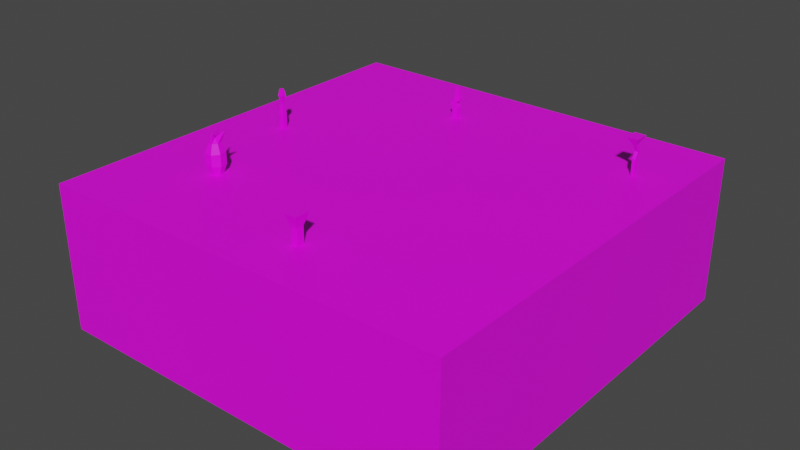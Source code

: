 # Source: Core2Floor.blend  (saved by Blender 3.4.6; exported with 4.5.12 LTS)
import bpy
from mathutils import Matrix  # noqa: F401  (used for matrix-valued properties, if any)

bpy.ops.wm.read_factory_settings(use_empty=True)
scene = bpy.context.scene
scene.name = 'Scene'

# ---- collections
col_collection = bpy.data.collections.new('Collection'); scene.collection.children.link(col_collection)

# ---- images (referenced by path relative to the original .blend; pixels are not part of the script)
import os
ASSET_DIR = os.environ.get("B2B_ASSET_DIR", "")  # directory of the original .blend (textures are referenced by path, not embedded)
HERE = os.path.dirname(os.path.abspath(__file__))  # packed textures are extracted next to this script under _unpacked/

def load_image(name, relpath, width, height, colorspace="sRGB"):
    """Load a texture the original file referenced (path relative to the .blend, or extracted next to this script)."""
    p = next((c for c in (os.path.join(HERE, relpath), os.path.join(ASSET_DIR, relpath)) if relpath and os.path.exists(c)), "")
    if p:
        img = bpy.data.images.load(p, check_existing=True)
        img.name = name
    else:  # same state as the original file: an image datablock whose file is absent (Cycles renders it pink)
        img = bpy.data.images.new(name, width, height)
        img.source = "FILE"
        img.filepath = "//" + (relpath or name)
    img.colorspace_settings.name = colorspace
    return img
img_dungeons_2_texture_01_a_png = load_image('Dungeons_2_Texture_01_A.png', 'Dungeons_2_Texture_01_A.png', 1024, 1024, 'sRGB')

# ---- materials (node trees are filled in below, after node groups)
mat_material = bpy.data.materials.new('Material')
mat_material.alpha_threshold = 0.0
mat_material.use_transparent_shadow = False
mat_material.roughness = 0.5
mat_material.line_color = (0.0, 0.0, 0.0, 1.0)

# ---- material node trees
mat_material.use_nodes = True; mat_material.node_tree.nodes.clear()
_N = mat_material.node_tree.nodes; _L = mat_material.node_tree.links
n0 = _N.new('ShaderNodeOutputMaterial'); n0.name = 'Material Output'; n0.location = (300, 300)
n1 = _N.new('ShaderNodeBsdfPrincipled'); n1.name = 'Principled BSDF'; n1.location = (10, 300)
n1.distribution = 'GGX'
n1.subsurface_method = 'RANDOM_WALK_SKIN'
n1.inputs[3].default_value = 1.45
n1.inputs[27].default_value = (0.0, 0.0, 0.0, 1.0)
n1.inputs[28].default_value = 1.0
n2 = _N.new('ShaderNodeTexImage'); n2.name = 'Image Texture'; n2.location = (-292, 105)
n2.image = img_dungeons_2_texture_01_a_png
_L.new(n1.outputs[0], n0.inputs[0])
_L.new(n2.outputs[0], n1.inputs[0])
n0.is_active_output = True

# ---- world
world_world = bpy.data.worlds.new('World'); scene.world = world_world
world_world.use_nodes = True; world_world.node_tree.nodes.clear()
_N = world_world.node_tree.nodes; _L = world_world.node_tree.links
n0 = _N.new('ShaderNodeOutputWorld'); n0.name = 'World Output'; n0.location = (300, 300)
n1 = _N.new('ShaderNodeBackground'); n1.name = 'Background'; n1.location = (10, 300)
n1.inputs[0].default_value = (0.05088, 0.05088, 0.05088, 1.0)
_L.new(n1.outputs[0], n0.inputs[0])
n0.is_active_output = True
world_world.color = (0.05088, 0.05088, 0.05088)
world_world.use_sun_shadow = False
world_world.sun_shadow_jitter_overblur = 0.0

# ---- meshes
me_cube_001 = bpy.data.meshes.new('Cube.001')
me_cube_001.from_pydata([(-1.0, -1.0, -1.0), (-1.0, -1.0, 1.0), (-1.0, 1.0, -1.0), (-1.0, 1.0, 1.0), (1.0, -1.0, -1.0), (1.0, -1.0, 1.0), (1.0, 1.0, -1.0), (1.0, 1.0, 1.0), (0.773, 0.581, 1.0), (0.773, 0.581, 1.217), (0.773, 0.6006, 1.0), (0.773, 0.6006, 1.217), (0.7885, 0.581, 1.0), (0.7885, 0.581, 1.217), (0.7885, 0.6006, 1.0), (0.7885, 0.6006, 1.217), (-0.2026, 0.6276, 1.0), (-0.2026, 0.6276, 1.154), (-0.2026, 0.6542, 1.0), (-0.2026, 0.6542, 1.154), (-0.1727, 0.6276, 1.0), (-0.1727, 0.6276, 1.154), (-0.1727, 0.6542, 1.0), (-0.1727, 0.6542, 1.154), (-0.7369, 0.0183, 1.0), (-0.7369, 0.0183, 1.196), (-0.7369, 0.04075, 1.0), (-0.7369, 0.04075, 1.196), (-0.7116, 0.0183, 1.0), (-0.7116, 0.0183, 1.196), (-0.7116, 0.04075, 1.0), (-0.7116, 0.04075, 1.196), (0.1168, -0.7647, 1.0), (0.1168, -0.7647, 1.213), (0.1168, -0.7295, 1.0), (0.1168, -0.7295, 1.213), (0.1456, -0.7647, 1.0), (0.1456, -0.7647, 1.213), (0.1456, -0.7295, 1.0), (0.1456, -0.7295, 1.213), (0.773, 0.5985, 1.298), (0.773, 0.6181, 1.298), (0.7885, 0.6181, 1.298), (0.7885, 0.5985, 1.298), (0.773, 0.5744, 1.403), (0.773, 0.594, 1.403), (0.7885, 0.594, 1.403), (0.7885, 0.5744, 1.403), (0.7536, 0.5498, 1.508), (0.7536, 0.6186, 1.508), (0.8079, 0.6186, 1.508), (0.8079, 0.5498, 1.508), (-0.2136, 0.6276, 1.216), (-0.2136, 0.6542, 1.216), (-0.1837, 0.6542, 1.216), (-0.1837, 0.6276, 1.216), (-0.1939, 0.6276, 1.259), (-0.1939, 0.6542, 1.259), (-0.164, 0.6542, 1.259), (-0.164, 0.6276, 1.259), (-0.1891, 0.6358, 1.438), (-0.1891, 0.646, 1.438), (-0.1776, 0.646, 1.438), (-0.1776, 0.6358, 1.438), (-0.7294, 0.02488, 1.338), (-0.7294, 0.03418, 1.338), (-0.719, 0.03418, 1.338), (-0.719, 0.02488, 1.338), (-0.7374, 0.0178, 1.449), (-0.7374, 0.04125, 1.449), (-0.711, 0.04125, 1.449), (-0.711, 0.0178, 1.449), (-0.7306, 0.02389, 1.535), (-0.7306, 0.03516, 1.535), (-0.7179, 0.03516, 1.535), (-0.7179, 0.02389, 1.535), (0.1014, -0.7836, 1.373), (0.1014, -0.7107, 1.373), (0.1611, -0.7107, 1.373), (0.1611, -0.7836, 1.373), (-0.5812, -0.478, 1.396), (-0.5812, -0.4603, 1.271), (-0.5812, -0.4603, 1.116), (-0.5812, -0.478, 0.9906), (-0.5607, -0.4887, 1.396), (-0.548, -0.4777, 1.271), (-0.548, -0.4777, 1.116), (-0.5607, -0.4887, 0.9906), (-0.5556, -0.5129, 1.396), (-0.5399, -0.5168, 1.271), (-0.5399, -0.5168, 1.116), (-0.5556, -0.5129, 0.9906), (-0.5698, -0.5323, 1.396), (-0.5628, -0.5482, 1.271), (-0.5628, -0.5482, 1.116), (-0.5698, -0.5323, 0.9906), (-0.5812, -0.5066, 1.444), (-0.5925, -0.5323, 1.396), (-0.5996, -0.5482, 1.271), (-0.5996, -0.5482, 1.116), (-0.5925, -0.5323, 0.9906), (-0.5812, -0.5066, 0.9427), (-0.6067, -0.5129, 1.396), (-0.6225, -0.5168, 1.271), (-0.6225, -0.5168, 1.116), (-0.6067, -0.5129, 0.9906), (-0.5414, -0.4879, 1.544), (-0.537, -0.4891, 1.536), (-0.6016, -0.4887, 1.396), (-0.6143, -0.4777, 1.271), (-0.6143, -0.4777, 1.116), (-0.6016, -0.4887, 0.9906), (-0.5379, -0.4848, 1.536), (-0.6132, -0.4587, 1.496), (-0.608, -0.456, 1.496), (-0.608, -0.4633, 1.508), (-0.5611, -0.5296, 1.517), (-0.572, -0.5296, 1.517), (-0.5666, -0.5172, 1.54)], [], [(0, 1, 3, 2), (2, 3, 7, 6), (6, 7, 5, 4), (4, 5, 1, 0), (2, 6, 4, 0), (7, 3, 1, 5), (8, 9, 11, 10), (10, 11, 15, 14), (14, 15, 13, 12), (12, 13, 9, 8), (10, 14, 12, 8), (13, 15, 42, 43), (16, 17, 19, 18), (18, 19, 23, 22), (22, 23, 21, 20), (20, 21, 17, 16), (18, 22, 20, 16), (17, 21, 55, 52), (24, 25, 27, 26), (26, 27, 31, 30), (30, 31, 29, 28), (28, 29, 25, 24), (26, 30, 28, 24), (27, 25, 64, 65), (32, 33, 35, 34), (34, 35, 39, 38), (38, 39, 37, 36), (36, 37, 33, 32), (34, 38, 36, 32), (39, 35, 77, 78), (43, 42, 46, 47), (11, 9, 40, 41), (9, 13, 43, 40), (15, 11, 41, 42), (45, 44, 48, 49), (41, 40, 44, 45), (40, 43, 47, 44), (42, 41, 45, 46), (50, 49, 48, 51), (44, 47, 51, 48), (46, 45, 49, 50), (47, 46, 50, 51), (55, 54, 58, 59), (23, 19, 53, 54), (21, 23, 54, 55), (19, 17, 52, 53), (56, 59, 63, 60), (53, 52, 56, 57), (52, 55, 59, 56), (54, 53, 57, 58), (62, 61, 60, 63), (58, 57, 61, 62), (59, 58, 62, 63), (57, 56, 60, 61), (65, 64, 68, 69), (25, 29, 67, 64), (31, 27, 65, 66), (29, 31, 66, 67), (68, 71, 75, 72), (64, 67, 71, 68), (66, 65, 69, 70), (67, 66, 70, 71), (74, 73, 72, 75), (70, 69, 73, 74), (71, 70, 74, 75), (69, 68, 72, 73), (78, 77, 76, 79), (37, 39, 78, 79), (35, 33, 76, 77), (33, 37, 79, 76), (83, 82, 86, 87), (81, 80, 84, 85), (101, 83, 87), (82, 81, 85, 86), (80, 96, 84), (87, 86, 90, 91), (85, 84, 88, 89), (101, 87, 91), (86, 85, 89, 90), (96, 88, 107, 106), (91, 90, 94, 95), (89, 88, 92, 93), (101, 91, 95), (90, 89, 93, 94), (88, 96, 92), (95, 94, 99, 100), (93, 92, 97, 98), (101, 95, 100), (94, 93, 98, 99), (92, 96, 118, 116), (100, 99, 104, 105), (98, 97, 102, 103), (101, 100, 105), (99, 98, 103, 104), (97, 96, 102), (105, 104, 110, 111), (103, 102, 108, 109), (101, 105, 111), (104, 103, 109, 110), (102, 96, 108), (111, 110, 82, 83), (109, 108, 80, 81), (101, 111, 83), (110, 109, 81, 82), (80, 108, 113, 114), (116, 118, 117), (97, 92, 116, 117), (96, 97, 117, 118), (113, 115, 114), (108, 96, 115, 113), (96, 80, 114, 115), (112, 106, 107), (84, 96, 106, 112), (88, 84, 112, 107)])
_uv = me_cube_001.uv_layers.new(name='UVMap')
_uv.uv.foreach_set('vector', [0.0147, 0.2498, 0.01452, 0.2498, 0.01452, 0.2496, 0.0147, 0.2496, 0.0147, 0.2496, 0.01452, 0.2496, 0.01452, 0.2495, 0.0147, 0.2495, 0.0147, 0.2495, 0.01452, 0.2495, 0.01452, 0.2493, 0.0147, 0.2493, 0.0147, 0.2493, 0.01452, 0.2493, 0.01452, 0.2491, 0.0147, 0.2491, 0.01489, 0.2495, 0.0147, 0.2495, 0.0147, 0.2493, 0.01489, 0.2493, 0.3095, 0.3081, 0.3072, 0.3081, 0.3072, 0.3058, 0.3095, 0.3058, 0.4405, 0.03205, 0.4403, 0.03205, 0.4403, 0.03187, 0.4405, 0.03187, 0.4405, 0.03187, 0.4403, 0.03187, 0.4403, 0.03168, 0.4405, 0.03168, 0.4405, 0.03168, 0.4403, 0.03168, 0.4403, 0.03149, 0.4405, 0.03149, 0.4405, 0.03149, 0.4403, 0.03149, 0.4403, 0.03131, 0.4405, 0.03131, 0.01489, 0.2495, 0.0147, 0.2495, 0.0147, 0.2493, 0.01489, 0.2493, 0.4403, 0.03149, 0.4403, 0.03168, 0.4403, 0.03168, 0.4403, 0.03149, 0.4512, 0.4432, 0.451, 0.4432, 0.451, 0.443, 0.4512, 0.443, 0.4512, 0.443, 0.451, 0.443, 0.451, 0.4428, 0.4512, 0.4428, 0.4512, 0.4428, 0.451, 0.4428, 0.451, 0.4426, 0.4512, 0.4426, 0.4512, 0.4426, 0.451, 0.4426, 0.451, 0.4424, 0.4512, 0.4424, 0.01489, 0.2495, 0.0147, 0.2495, 0.0147, 0.2493, 0.01489, 0.2493, 0.451, 0.4424, 0.451, 0.4426, 0.451, 0.4426, 0.451, 0.4424, 0.1573, 0.2996, 0.1571, 0.2996, 0.1571, 0.2994, 0.1573, 0.2994, 0.1573, 0.2994, 0.1571, 0.2994, 0.1571, 0.2993, 0.1573, 0.2993, 0.1573, 0.2993, 0.1571, 0.2993, 0.1571, 0.2991, 0.1573, 0.2991, 0.1573, 0.2991, 0.1571, 0.2991, 0.1571, 0.2989, 0.1573, 0.2989, 0.01489, 0.2495, 0.0147, 0.2495, 0.0147, 0.2493, 0.01489, 0.2493, 0.1571, 0.2994, 0.1571, 0.2996, 0.1571, 0.2996, 0.1571, 0.2994, 0.1553, 0.3055, 0.1551, 0.3055, 0.1551, 0.3053, 0.1553, 0.3053, 0.1553, 0.3053, 0.1551, 0.3053, 0.1551, 0.3051, 0.1553, 0.3051, 0.1553, 0.3051, 0.1551, 0.3051, 0.1551, 0.3049, 0.1553, 0.3049, 0.1553, 0.3049, 0.1551, 0.3049, 0.1551, 0.3047, 0.1553, 0.3047, 0.01489, 0.2495, 0.0147, 0.2495, 0.0147, 0.2493, 0.01489, 0.2493, 0.1376, 0.4692, 0.1376, 0.4694, 0.1376, 0.4694, 0.1376, 0.4692, 0.4403, 0.03149, 0.4403, 0.03168, 0.4403, 0.03168, 0.4403, 0.03149, 0.4403, 0.03187, 0.4403, 0.03205, 0.4403, 0.03205, 0.4403, 0.03187, 0.4403, 0.03131, 0.4403, 0.03149, 0.4403, 0.03149, 0.4403, 0.03131, 0.4403, 0.03168, 0.4403, 0.03187, 0.4403, 0.03187, 0.4403, 0.03168, 0.0194, 0.4655, 0.0194, 0.4656, 0.0194, 0.4656, 0.0194, 0.4655, 0.4403, 0.03187, 0.4403, 0.03205, 0.4403, 0.03205, 0.4403, 0.03187, 0.4403, 0.03131, 0.4403, 0.03149, 0.4403, 0.03149, 0.4403, 0.03131, 0.4403, 0.03168, 0.4403, 0.03187, 0.4403, 0.03187, 0.4403, 0.03168, 0.0194, 0.4653, 0.01921, 0.4653, 0.01921, 0.4651, 0.0194, 0.4651, 0.0194, 0.4649, 0.0194, 0.4651, 0.0194, 0.4651, 0.0194, 0.4649, 0.0194, 0.4653, 0.0194, 0.4655, 0.0194, 0.4655, 0.0194, 0.4653, 0.0194, 0.4651, 0.0194, 0.4653, 0.0194, 0.4653, 0.0194, 0.4651, 0.451, 0.4426, 0.451, 0.4428, 0.451, 0.4428, 0.451, 0.4426, 0.451, 0.4428, 0.451, 0.443, 0.451, 0.443, 0.451, 0.4428, 0.451, 0.4426, 0.451, 0.4428, 0.451, 0.4428, 0.451, 0.4426, 0.451, 0.443, 0.451, 0.4432, 0.451, 0.4432, 0.451, 0.443, 0.451, 0.4424, 0.451, 0.4426, 0.451, 0.4426, 0.451, 0.4424, 0.451, 0.443, 0.451, 0.4432, 0.451, 0.4432, 0.451, 0.443, 0.451, 0.4424, 0.451, 0.4426, 0.451, 0.4426, 0.451, 0.4424, 0.451, 0.4428, 0.451, 0.443, 0.451, 0.443, 0.451, 0.4428, 0.451, 0.4428, 0.4509, 0.4428, 0.4509, 0.4426, 0.451, 0.4426, 0.451, 0.4428, 0.451, 0.443, 0.451, 0.443, 0.451, 0.4428, 0.451, 0.4426, 0.451, 0.4428, 0.451, 0.4428, 0.451, 0.4426, 0.451, 0.443, 0.451, 0.4432, 0.451, 0.4432, 0.451, 0.443, 0.1571, 0.2994, 0.1571, 0.2996, 0.1571, 0.2996, 0.1571, 0.2994, 0.1571, 0.2989, 0.1571, 0.2991, 0.1571, 0.2991, 0.1571, 0.2989, 0.1571, 0.2993, 0.1571, 0.2994, 0.1571, 0.2994, 0.1571, 0.2993, 0.1571, 0.2991, 0.1571, 0.2993, 0.1571, 0.2993, 0.1571, 0.2991, 0.09072, 0.2751, 0.09072, 0.2751, 0.09072, 0.2751, 0.09072, 0.2751, 0.1571, 0.2989, 0.1571, 0.2991, 0.1571, 0.2991, 0.1571, 0.2989, 0.1571, 0.2993, 0.1571, 0.2994, 0.1571, 0.2994, 0.1571, 0.2993, 0.1571, 0.2991, 0.1571, 0.2993, 0.1571, 0.2993, 0.1571, 0.2991, 0.09242, 0.2757, 0.09242, 0.2757, 0.09242, 0.2757, 0.09242, 0.2757, 0.09072, 0.2751, 0.09072, 0.2751, 0.09072, 0.2751, 0.09072, 0.2751, 0.09072, 0.2751, 0.09072, 0.2751, 0.09072, 0.2751, 0.09072, 0.2751, 0.09072, 0.2751, 0.09072, 0.2751, 0.09072, 0.2751, 0.09072, 0.2751, 0.1376, 0.4692, 0.1374, 0.4692, 0.1374, 0.469, 0.1376, 0.469, 0.1376, 0.469, 0.1376, 0.4692, 0.1376, 0.4692, 0.1376, 0.469, 0.1376, 0.4694, 0.1376, 0.4696, 0.1376, 0.4696, 0.1376, 0.4694, 0.1376, 0.4688, 0.1376, 0.469, 0.1376, 0.469, 0.1376, 0.4688, 0.0789, 0.445, 0.0789, 0.4448, 0.07901, 0.4448, 0.07901, 0.445, 0.2322, 0.4662, 0.2322, 0.466, 0.2323, 0.466, 0.2323, 0.4662, 0.0145, 0.2498, 0.01445, 0.2497, 0.01456, 0.2497, 0.0789, 0.4448, 0.0789, 0.4447, 0.07901, 0.4447, 0.07901, 0.4448, 0.0789, 0.4445, 0.07896, 0.4444, 0.07901, 0.4445, 0.07901, 0.445, 0.07901, 0.4448, 0.07912, 0.4448, 0.07912, 0.445, 0.2323, 0.4662, 0.2323, 0.466, 0.2324, 0.466, 0.2324, 0.4662, 0.01461, 0.2498, 0.01456, 0.2497, 0.01466, 0.2497, 0.07901, 0.4448, 0.07901, 0.4447, 0.07912, 0.4447, 0.07912, 0.4448, 0.1632, 0.3282, 0.1631, 0.3283, 0.1631, 0.3283, 0.1632, 0.3282, 0.07912, 0.445, 0.07912, 0.4448, 0.07922, 0.4448, 0.07922, 0.445, 0.2324, 0.4662, 0.2324, 0.466, 0.2325, 0.466, 0.2325, 0.4662, 0.01472, 0.2498, 0.01466, 0.2497, 0.01477, 0.2497, 0.07912, 0.4448, 0.07912, 0.4447, 0.07922, 0.4447, 0.07922, 0.4448, 0.07912, 0.4445, 0.07917, 0.4444, 0.07922, 0.4445, 0.07922, 0.445, 0.07922, 0.4448, 0.07933, 0.4448, 0.07933, 0.445, 0.2325, 0.4662, 0.2325, 0.466, 0.2326, 0.466, 0.2326, 0.4662, 0.01482, 0.2498, 0.01477, 0.2497, 0.01488, 0.2497, 0.07922, 0.4448, 0.07922, 0.4447, 0.07933, 0.4447, 0.07933, 0.4448, 0.1632, 0.3283, 0.1632, 0.3282, 0.1632, 0.3282, 0.1632, 0.3283, 0.07933, 0.445, 0.07933, 0.4448, 0.07944, 0.4448, 0.07944, 0.445, 0.2326, 0.4662, 0.2326, 0.466, 0.2328, 0.466, 0.2328, 0.4662, 0.01493, 0.2498, 0.01488, 0.2497, 0.01498, 0.2497, 0.07933, 0.4448, 0.07933, 0.4447, 0.07944, 0.4447, 0.07944, 0.4448, 0.07933, 0.4445, 0.07938, 0.4444, 0.07944, 0.4445, 0.07869, 0.445, 0.07869, 0.4448, 0.0788, 0.4448, 0.0788, 0.445, 0.232, 0.4662, 0.232, 0.466, 0.2321, 0.466, 0.2321, 0.4662, 0.01429, 0.2498, 0.01424, 0.2497, 0.01434, 0.2497, 0.07869, 0.4448, 0.07869, 0.4447, 0.0788, 0.4447, 0.0788, 0.4448, 0.07869, 0.4445, 0.07874, 0.4444, 0.0788, 0.4445, 0.0788, 0.445, 0.0788, 0.4448, 0.0789, 0.4448, 0.0789, 0.445, 0.2321, 0.4662, 0.2321, 0.466, 0.2322, 0.466, 0.2322, 0.4662, 0.0144, 0.2498, 0.01434, 0.2497, 0.01445, 0.2497, 0.0788, 0.4448, 0.0788, 0.4447, 0.0789, 0.4447, 0.0789, 0.4448, 0.1629, 0.3283, 0.1628, 0.3283, 0.1628, 0.3283, 0.1629, 0.3283, 0.1632, 0.3283, 0.1633, 0.3282, 0.1633, 0.3283, 0.1633, 0.3283, 0.1632, 0.3283, 0.1632, 0.3283, 0.1633, 0.3283, 0.1634, 0.3282, 0.1633, 0.3283, 0.1633, 0.3283, 0.1634, 0.3282, 0.1628, 0.3283, 0.1628, 0.3282, 0.1629, 0.3283, 0.1628, 0.3283, 0.1627, 0.3282, 0.1627, 0.3282, 0.1628, 0.3283, 0.1629, 0.3282, 0.1629, 0.3283, 0.1629, 0.3283, 0.1629, 0.3282, 0.163, 0.3283, 0.163, 0.3282, 0.1631, 0.3283, 0.163, 0.3283, 0.1629, 0.3282, 0.1629, 0.3282, 0.163, 0.3283, 0.1631, 0.3283, 0.163, 0.3283, 0.163, 0.3283, 0.1631, 0.3283])
me_cube_001.materials.append(mat_material)
me_cube_001.update()

# ---- objects
ob_cube = bpy.data.objects.new('Cube', me_cube_001)

# ---- transforms, parenting, visibility, modifiers, constraints
ob_cube.location = (0.0, 0.0, 0.0)
ob_cube.scale = (2.502, 2.502, 0.8855)

# ---- collection membership
col_collection.objects.link(ob_cube)

# ---- scene / render settings (as saved in the file)
scene.frame_start = 1; scene.frame_end = 250; scene.frame_set(1)
scene.render.engine = 'BLENDER_EEVEE_NEXT'
scene.cycles.sampling_pattern = 'TABULATED_SOBOL'
scene.cycles.use_light_tree = False
scene.view_settings.view_transform = 'Filmic'
bpy.context.view_layer.update()

# ---- added for rendering (the .blend has no active camera and no usable light): camera, sun
cam_auto = bpy.data.cameras.new('AutoCamera')
cam_auto.lens = 50.0
cam_auto.sensor_width = 36.0
cam_auto.clip_end = 1000.0
ob_auto_camera = bpy.data.objects.new('AutoCamera', cam_auto)
scene.collection.objects.link(ob_auto_camera)
ob_auto_camera.location = (6.87052, -8.24462, 5.73739)
ob_auto_camera.rotation_euler = (1.09748, -7.21219e-08, 0.694738)
scene.camera = ob_auto_camera
light_auto_sun = bpy.data.lights.new('AutoSun', 'SUN')
light_auto_sun.energy = 3.0
light_auto_sun.angle = 0.0523599
ob_auto_sun = bpy.data.objects.new('AutoSun', light_auto_sun)
scene.collection.objects.link(ob_auto_sun)
ob_auto_sun.rotation_euler = (0.872665, 0.174533, 0.523599)
bpy.context.view_layer.update()
